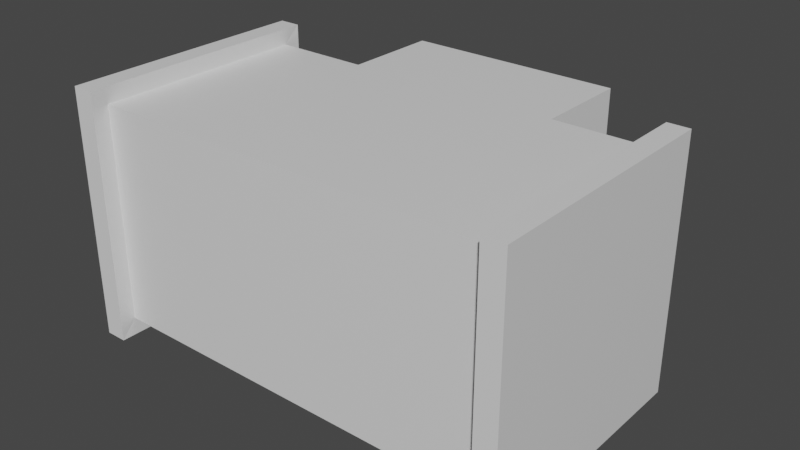 # Source: AirTubeTrio.blend  (saved by Blender 2.80.75; exported with 4.5.12 LTS)
import bpy
from mathutils import Matrix  # noqa: F401  (used for matrix-valued properties, if any)

bpy.ops.wm.read_factory_settings(use_empty=True)
scene = bpy.context.scene
scene.name = 'Scene'

# ---- collections
col_collection = bpy.data.collections.new('Collection'); scene.collection.children.link(col_collection)

# ---- materials (node trees are filled in below, after node groups)
mat_material = bpy.data.materials.new('Material')
mat_material.alpha_threshold = 0.0
mat_material.use_transparent_shadow = False
mat_material.line_color = (0.0, 0.0, 0.0, 1.0)

# ---- material node trees
mat_material.use_nodes = True; mat_material.node_tree.nodes.clear()
_N = mat_material.node_tree.nodes; _L = mat_material.node_tree.links
n0 = _N.new('ShaderNodeOutputMaterial'); n0.name = 'Material Output'; n0.location = (300, 300)
n1 = _N.new('ShaderNodeBsdfPrincipled'); n1.name = 'Principled BSDF'; n1.location = (10, 300)
n1.distribution = 'GGX'
n1.subsurface_method = 'BURLEY'
n1.inputs[2].default_value = 0.4
n1.inputs[3].default_value = 1.45
n1.inputs[27].default_value = (0.0, 0.0, 0.0, 1.0)
n1.inputs[28].default_value = 1.0
_L.new(n1.outputs[0], n0.inputs[0])
n0.is_active_output = True

# ---- world
world_world = bpy.data.worlds.new('World'); scene.world = world_world
world_world.use_nodes = True; world_world.node_tree.nodes.clear()
_N = world_world.node_tree.nodes; _L = world_world.node_tree.links
n0 = _N.new('ShaderNodeOutputWorld'); n0.name = 'World Output'; n0.location = (300, 300)
n1 = _N.new('ShaderNodeBackground'); n1.name = 'Background'; n1.location = (10, 300)
n1.inputs[0].default_value = (0.05088, 0.05088, 0.05088, 1.0)
_L.new(n1.outputs[0], n0.inputs[0])
n0.is_active_output = True
world_world.color = (0.05088, 0.05088, 0.05088)
world_world.use_sun_shadow = False
world_world.sun_shadow_jitter_overblur = 0.0

# ---- meshes
me_cube = bpy.data.meshes.new('Cube')
me_cube.from_pydata([(1.896, 1.0, 0.154), (1.896, -1.0, 2.154), (1.896, -1.0, 0.154), (1.896, 1.0, 2.154), (1.883, -1.154, -5.96e-08), (1.883, 1.154, 2.308), (1.883, 1.154, -5.96e-08), (1.883, -1.154, 2.308), (1.0, 1.896, 2.154), (-1.0, 1.896, 0.154), (-1.0, 1.896, 2.154), (1.0, 1.896, 0.154), (2.084, -1.154, -5.96e-08), (2.084, 1.154, 2.308), (2.084, 1.154, -5.96e-08), (2.084, -1.154, 2.308), (1.0, 1.0, 0.154), (1.0, 1.0, 2.154), (-1.0, -1.0, 2.154), (-1.0, -1.0, 0.154), (-1.0, 1.896, 0.154), (-1.0, 1.896, 2.154), (-1.0, 1.0, 2.154), (-1.0, 1.0, 0.154), (1.0, -1.0, 2.154), (1.0, -1.0, 0.154), (-1.896, -1.0, 0.154), (-1.896, 1.0, 2.154), (-1.896, 1.0, 0.154), (-1.896, -1.0, 2.154), (-1.883, 1.154, 0.0), (-1.883, -1.154, 2.308), (-1.883, -1.154, 0.0), (-1.883, 1.154, 2.308), (-2.084, 1.154, 0.0), (-2.084, -1.154, 2.308), (-2.084, -1.154, 0.0), (-2.084, 1.154, 2.308)], [(21, 20)], [(2, 0, 6, 4), (3, 1, 7, 5), (14, 6, 5, 13), (1, 2, 4, 7), (0, 3, 5, 6), (13, 5, 7, 15), (2, 1, 24, 25), (3, 17, 24, 1), (4, 12, 15, 7), (14, 12, 4, 6), (14, 13, 15, 12), (16, 17, 3, 0), (29, 27, 33, 31), (22, 27, 29, 18), (9, 11, 16, 23), (16, 25, 19, 23), (11, 8, 17, 16), (24, 17, 22, 18), (22, 17, 8, 10), (23, 22, 10, 9), (28, 26, 32, 30), (25, 16, 0, 2), (25, 24, 18, 19), (36, 32, 31, 35), (27, 28, 30, 33), (26, 29, 31, 32), (35, 31, 33, 37), (30, 34, 37, 33), (36, 34, 30, 32), (36, 35, 37, 34), (23, 28, 27, 22), (23, 19, 26, 28), (19, 18, 29, 26)])
_uv = me_cube.uv_layers.new(name='UVMap')
_uv.uv.foreach_set('vector', [0.6217, 1.0, 0.6217, 0.75, 0.6217, 0.75, 0.6217, 1.0, 0.3783, 0.0, 0.3783, 0.25, 0.3783, 0.25, 0.3783, 0.0, 0.625, 0.7467, 0.625, 0.7467, 0.875, 0.7467, 0.875, 0.7467, 0.625, 0.2533, 0.375, 0.2533, 0.375, 0.2533, 0.625, 0.2533, 0.625, 0.7467, 0.875, 0.7467, 0.875, 0.7467, 0.625, 0.7467, 0.3783, 0.0, 0.3783, 0.0, 0.3783, 0.25, 0.3783, 0.25, 0.375, 0.2533, 0.625, 0.2533, 0.625, 0.26, 0.375, 0.26, 0.3783, 0.0, 0.385, 0.0, 0.385, 0.25, 0.3783, 0.25, 0.375, 0.2533, 0.375, 0.2533, 0.625, 0.2533, 0.3783, 0.25, 0.6217, 0.75, 0.6217, 1.0, 0.375, 0.2533, 0.6217, 0.75, 0.6217, 0.75, 0.3783, 0.0, 0.625, 0.2533, 0.6217, 1.0, 0.625, 0.74, 0.875, 0.74, 0.875, 0.7467, 0.625, 0.7467, 0.3783, 0.0, 0.3783, 0.25, 0.3783, 0.25, 0.3783, 0.0, 0.385, 0.25, 0.3783, 0.25, 0.3783, 0.0, 0.3999, 0.25, 0.6217, 1.0, 0.625, 0.7467, 0.615, 0.75, 0.615, 1.0, 0.615, 0.75, 0.615, 1.0, 0.6001, 1.0, 0.615, 1.0, 0.625, 0.7467, 0.875, 0.7467, 0.875, 0.74, 0.625, 0.74, 0.385, 0.25, 0.875, 0.74, 0.385, 0.25, 0.3999, 0.25, 0.385, 0.25, 0.875, 0.74, 0.3783, 0.0, 0.3783, 0.25, 0.615, 1.0, 0.5554, 0.2523, 0.625, 0.2533, 0.6217, 1.0, 0.6217, 1.0, 0.6217, 0.75, 0.6217, 0.75, 0.6217, 1.0, 0.615, 1.0, 0.615, 0.75, 0.6217, 0.75, 0.6217, 1.0, 0.375, 0.26, 0.625, 0.26, 0.625, 0.2749, 0.375, 0.2749, 0.625, 0.7467, 0.625, 0.7467, 0.875, 0.7467, 0.875, 0.7467, 0.625, 0.2533, 0.375, 0.2533, 0.375, 0.2533, 0.625, 0.2533, 0.625, 0.7467, 0.875, 0.7467, 0.875, 0.7467, 0.625, 0.7467, 0.3783, 0.0, 0.3783, 0.0, 0.3783, 0.25, 0.3783, 0.25, 0.375, 0.2533, 0.375, 0.2533, 0.625, 0.2533, 0.3783, 0.25, 0.6217, 0.75, 0.6217, 1.0, 0.375, 0.2533, 0.6217, 0.75, 0.6217, 0.75, 0.3783, 0.0, 0.625, 0.2533, 0.6217, 1.0, 0.615, 1.0, 0.375, 0.2533, 0.625, 0.2533, 0.385, 0.25, 0.615, 1.0, 0.6001, 1.0, 0.6217, 0.75, 0.375, 0.2533, 0.6001, 1.0, 0.3999, 0.25, 0.875, 0.7467, 0.6217, 0.75])
me_cube.materials.append(mat_material)
me_cube.use_remesh_preserve_volume = False
me_cube.use_remesh_preserve_attributes = False
me_cube.use_mirror_vertex_groups = False
me_cube.update()

# ---- objects
ob_cube = bpy.data.objects.new('Cube', me_cube)

# ---- transforms, parenting, visibility, modifiers, constraints
ob_cube.location = (-1.984, -0.1945, -0.8188)
ob_cube.lock_rotations_4d = False
ob_cube.empty_display_type = 'ARROWS'
ob_cube.lineart.crease_threshold = 0.0

# ---- collection membership
col_collection.objects.link(ob_cube)

# ---- scene / render settings (as saved in the file)
scene.frame_start = 1; scene.frame_end = 250; scene.frame_set(1)
scene.render.engine = 'BLENDER_EEVEE_NEXT'
scene.cycles.use_denoising = False
scene.cycles.samples = 128
scene.cycles.sampling_pattern = 'TABULATED_SOBOL'
scene.cycles.use_adaptive_sampling = False
scene.cycles.use_light_tree = False
scene.view_settings.view_transform = 'Filmic'
bpy.context.view_layer.update()

# ---- added for rendering (the .blend has no active camera and no usable light): camera, sun
cam_auto = bpy.data.cameras.new('AutoCamera')
cam_auto.lens = 50.0
cam_auto.sensor_width = 36.0
cam_auto.clip_end = 1000.0
ob_auto_camera = bpy.data.objects.new('AutoCamera', cam_auto)
scene.collection.objects.link(ob_auto_camera)
ob_auto_camera.location = (3.25096, -6.10497, 4.52272)
ob_auto_camera.rotation_euler = (1.09748, -7.21219e-08, 0.694738)
scene.camera = ob_auto_camera
light_auto_sun = bpy.data.lights.new('AutoSun', 'SUN')
light_auto_sun.energy = 3.0
light_auto_sun.angle = 0.0523599
ob_auto_sun = bpy.data.objects.new('AutoSun', light_auto_sun)
scene.collection.objects.link(ob_auto_sun)
ob_auto_sun.rotation_euler = (0.872665, 0.174533, 0.523599)
bpy.context.view_layer.update()

